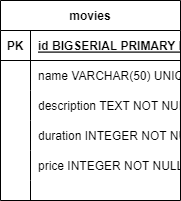

The diagram above was exported from draw.io. Its source (the exported page's mxGraphModel, read from the mxfile embedded in the PNG):
<mxGraphModel dx="880" dy="444" grid="1" gridSize="10" guides="1" tooltips="1" connect="1" arrows="1" fold="1" page="1" pageScale="1" pageWidth="850" pageHeight="1100" math="0" shadow="0" extFonts="Permanent Marker^https://fonts.googleapis.com/css?family=Permanent+Marker">
  <root>
    <mxCell id="0" />
    <mxCell id="1" parent="0" />
    <mxCell id="zBW_T7Pi4m8YTgrfYkVX-18" value="movies" style="shape=table;startSize=30;container=1;collapsible=1;childLayout=tableLayout;fixedRows=1;rowLines=0;fontStyle=1;align=center;resizeLast=1;" parent="1" vertex="1">
      <mxGeometry x="160" y="50" width="180" height="200" as="geometry" />
    </mxCell>
    <mxCell id="zBW_T7Pi4m8YTgrfYkVX-19" value="" style="shape=tableRow;horizontal=0;startSize=0;swimlaneHead=0;swimlaneBody=0;fillColor=none;collapsible=0;dropTarget=0;points=[[0,0.5],[1,0.5]];portConstraint=eastwest;top=0;left=0;right=0;bottom=1;" parent="zBW_T7Pi4m8YTgrfYkVX-18" vertex="1">
      <mxGeometry y="30" width="180" height="30" as="geometry" />
    </mxCell>
    <mxCell id="zBW_T7Pi4m8YTgrfYkVX-20" value="PK" style="shape=partialRectangle;connectable=0;fillColor=none;top=0;left=0;bottom=0;right=0;fontStyle=1;overflow=hidden;" parent="zBW_T7Pi4m8YTgrfYkVX-19" vertex="1">
      <mxGeometry width="30" height="30" as="geometry">
        <mxRectangle width="30" height="30" as="alternateBounds" />
      </mxGeometry>
    </mxCell>
    <mxCell id="zBW_T7Pi4m8YTgrfYkVX-21" value="id BIGSERIAL PRIMARY KEY" style="shape=partialRectangle;connectable=0;fillColor=none;top=0;left=0;bottom=0;right=0;align=left;spacingLeft=6;fontStyle=5;overflow=hidden;" parent="zBW_T7Pi4m8YTgrfYkVX-19" vertex="1">
      <mxGeometry x="30" width="150" height="30" as="geometry">
        <mxRectangle width="150" height="30" as="alternateBounds" />
      </mxGeometry>
    </mxCell>
    <mxCell id="zBW_T7Pi4m8YTgrfYkVX-22" value="" style="shape=tableRow;horizontal=0;startSize=0;swimlaneHead=0;swimlaneBody=0;fillColor=none;collapsible=0;dropTarget=0;points=[[0,0.5],[1,0.5]];portConstraint=eastwest;top=0;left=0;right=0;bottom=0;" parent="zBW_T7Pi4m8YTgrfYkVX-18" vertex="1">
      <mxGeometry y="60" width="180" height="30" as="geometry" />
    </mxCell>
    <mxCell id="zBW_T7Pi4m8YTgrfYkVX-23" value="" style="shape=partialRectangle;connectable=0;fillColor=none;top=0;left=0;bottom=0;right=0;editable=1;overflow=hidden;" parent="zBW_T7Pi4m8YTgrfYkVX-22" vertex="1">
      <mxGeometry width="30" height="30" as="geometry">
        <mxRectangle width="30" height="30" as="alternateBounds" />
      </mxGeometry>
    </mxCell>
    <mxCell id="zBW_T7Pi4m8YTgrfYkVX-24" value="name VARCHAR(50) UNIQUE NOT NULL" style="shape=partialRectangle;connectable=0;fillColor=none;top=0;left=0;bottom=0;right=0;align=left;spacingLeft=6;overflow=hidden;" parent="zBW_T7Pi4m8YTgrfYkVX-22" vertex="1">
      <mxGeometry x="30" width="150" height="30" as="geometry">
        <mxRectangle width="150" height="30" as="alternateBounds" />
      </mxGeometry>
    </mxCell>
    <mxCell id="zBW_T7Pi4m8YTgrfYkVX-25" value="" style="shape=tableRow;horizontal=0;startSize=0;swimlaneHead=0;swimlaneBody=0;fillColor=none;collapsible=0;dropTarget=0;points=[[0,0.5],[1,0.5]];portConstraint=eastwest;top=0;left=0;right=0;bottom=0;" parent="zBW_T7Pi4m8YTgrfYkVX-18" vertex="1">
      <mxGeometry y="90" width="180" height="30" as="geometry" />
    </mxCell>
    <mxCell id="zBW_T7Pi4m8YTgrfYkVX-26" value="" style="shape=partialRectangle;connectable=0;fillColor=none;top=0;left=0;bottom=0;right=0;editable=1;overflow=hidden;" parent="zBW_T7Pi4m8YTgrfYkVX-25" vertex="1">
      <mxGeometry width="30" height="30" as="geometry">
        <mxRectangle width="30" height="30" as="alternateBounds" />
      </mxGeometry>
    </mxCell>
    <mxCell id="zBW_T7Pi4m8YTgrfYkVX-27" value="description TEXT NOT NULL" style="shape=partialRectangle;connectable=0;fillColor=none;top=0;left=0;bottom=0;right=0;align=left;spacingLeft=6;overflow=hidden;" parent="zBW_T7Pi4m8YTgrfYkVX-25" vertex="1">
      <mxGeometry x="30" width="150" height="30" as="geometry">
        <mxRectangle width="150" height="30" as="alternateBounds" />
      </mxGeometry>
    </mxCell>
    <mxCell id="zBW_T7Pi4m8YTgrfYkVX-28" value="" style="shape=tableRow;horizontal=0;startSize=0;swimlaneHead=0;swimlaneBody=0;fillColor=none;collapsible=0;dropTarget=0;points=[[0,0.5],[1,0.5]];portConstraint=eastwest;top=0;left=0;right=0;bottom=0;" parent="zBW_T7Pi4m8YTgrfYkVX-18" vertex="1">
      <mxGeometry y="120" width="180" height="30" as="geometry" />
    </mxCell>
    <mxCell id="zBW_T7Pi4m8YTgrfYkVX-29" value="" style="shape=partialRectangle;connectable=0;fillColor=none;top=0;left=0;bottom=0;right=0;editable=1;overflow=hidden;" parent="zBW_T7Pi4m8YTgrfYkVX-28" vertex="1">
      <mxGeometry width="30" height="30" as="geometry">
        <mxRectangle width="30" height="30" as="alternateBounds" />
      </mxGeometry>
    </mxCell>
    <mxCell id="zBW_T7Pi4m8YTgrfYkVX-30" value="duration INTEGER NOT NULL" style="shape=partialRectangle;connectable=0;fillColor=none;top=0;left=0;bottom=0;right=0;align=left;spacingLeft=6;overflow=hidden;" parent="zBW_T7Pi4m8YTgrfYkVX-28" vertex="1">
      <mxGeometry x="30" width="150" height="30" as="geometry">
        <mxRectangle width="150" height="30" as="alternateBounds" />
      </mxGeometry>
    </mxCell>
    <mxCell id="zBW_T7Pi4m8YTgrfYkVX-44" value="" style="shape=tableRow;horizontal=0;startSize=0;swimlaneHead=0;swimlaneBody=0;fillColor=none;collapsible=0;dropTarget=0;points=[[0,0.5],[1,0.5]];portConstraint=eastwest;top=0;left=0;right=0;bottom=0;" parent="zBW_T7Pi4m8YTgrfYkVX-18" vertex="1">
      <mxGeometry y="150" width="180" height="30" as="geometry" />
    </mxCell>
    <mxCell id="zBW_T7Pi4m8YTgrfYkVX-45" value="" style="shape=partialRectangle;connectable=0;fillColor=none;top=0;left=0;bottom=0;right=0;editable=1;overflow=hidden;" parent="zBW_T7Pi4m8YTgrfYkVX-44" vertex="1">
      <mxGeometry width="30" height="30" as="geometry">
        <mxRectangle width="30" height="30" as="alternateBounds" />
      </mxGeometry>
    </mxCell>
    <mxCell id="zBW_T7Pi4m8YTgrfYkVX-46" value="price INTEGER NOT NULL" style="shape=partialRectangle;connectable=0;fillColor=none;top=0;left=0;bottom=0;right=0;align=left;spacingLeft=6;overflow=hidden;" parent="zBW_T7Pi4m8YTgrfYkVX-44" vertex="1">
      <mxGeometry x="30" width="150" height="30" as="geometry">
        <mxRectangle width="150" height="30" as="alternateBounds" />
      </mxGeometry>
    </mxCell>
    <mxCell id="zBW_T7Pi4m8YTgrfYkVX-47" value="" style="shape=tableRow;horizontal=0;startSize=0;swimlaneHead=0;swimlaneBody=0;fillColor=none;collapsible=0;dropTarget=0;points=[[0,0.5],[1,0.5]];portConstraint=eastwest;top=0;left=0;right=0;bottom=0;" parent="zBW_T7Pi4m8YTgrfYkVX-18" vertex="1">
      <mxGeometry y="180" width="180" height="20" as="geometry" />
    </mxCell>
    <mxCell id="zBW_T7Pi4m8YTgrfYkVX-48" value="" style="shape=partialRectangle;connectable=0;fillColor=none;top=0;left=0;bottom=0;right=0;editable=1;overflow=hidden;" parent="zBW_T7Pi4m8YTgrfYkVX-47" vertex="1">
      <mxGeometry width="30" height="20" as="geometry">
        <mxRectangle width="30" height="20" as="alternateBounds" />
      </mxGeometry>
    </mxCell>
    <mxCell id="zBW_T7Pi4m8YTgrfYkVX-49" value="" style="shape=partialRectangle;connectable=0;fillColor=none;top=0;left=0;bottom=0;right=0;align=left;spacingLeft=6;overflow=hidden;" parent="zBW_T7Pi4m8YTgrfYkVX-47" vertex="1">
      <mxGeometry x="30" width="150" height="20" as="geometry">
        <mxRectangle width="150" height="20" as="alternateBounds" />
      </mxGeometry>
    </mxCell>
  </root>
</mxGraphModel>